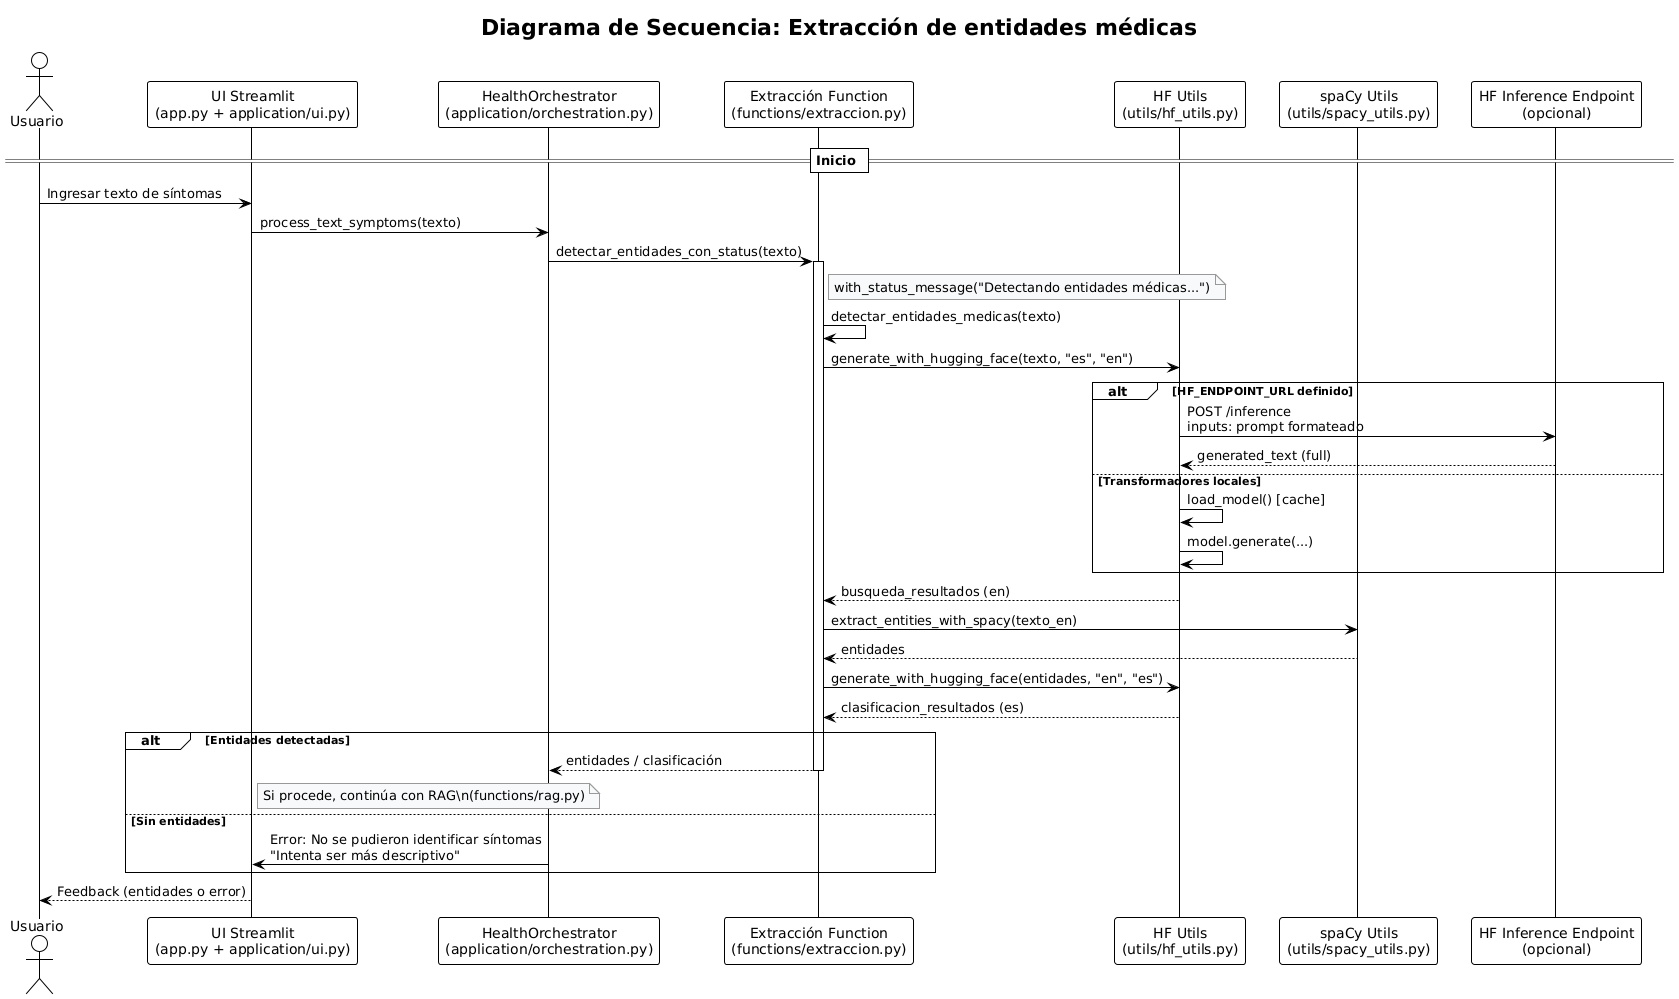

The diagram above was rendered by PlantUML. Its source (embedded in the PNG):
@startuml
!theme plain

skinparam BackgroundColor white
skinparam ArrowColor black
skinparam DefaultFontName Verdana
skinparam NoteBackgroundColor #f8f9fa
skinparam NoteBorderColor #999999
skinparam Shadowing false
skinparam SequenceLifeLineBorderColor black
skinparam ParticipantPadding 12
skinparam LifelineStrategy nosolid
skinparam UseBetaStyle true

title Diagrama de Secuencia: Extracción de entidades médicas

actor Usuario as user
participant "UI Streamlit\n(app.py + application/ui.py)" as ui
participant "HealthOrchestrator\n(application/orchestration.py)" as orch
participant "Extracción Function\n(functions/extraccion.py)" as extr
participant "HF Utils\n(utils/hf_utils.py)" as hf
participant "spaCy Utils\n(utils/spacy_utils.py)" as spacy
participant "HF Inference Endpoint\n(opcional)" as hfe

== Inicio ==
user -> ui : Ingresar texto de síntomas
ui -> orch : process_text_symptoms(texto)
orch -> extr : detectar_entidades_con_status(texto)
activate extr
note right of extr
  with_status_message("Detectando entidades médicas...")
end note

extr -> extr : detectar_entidades_medicas(texto)
extr -> hf : generate_with_hugging_face(texto, "es", "en")
alt HF_ENDPOINT_URL definido
  hf -> hfe : POST /inference\ninputs: prompt formateado
  hfe --> hf : generated_text (full)
else Transformadores locales
  hf -> hf : load_model() [cache]
  hf -> hf : model.generate(...)
end
hf --> extr : busqueda_resultados (en)

extr -> spacy : extract_entities_with_spacy(texto_en)
spacy --> extr : entidades

extr -> hf : generate_with_hugging_face(entidades, "en", "es")
hf --> extr : clasificacion_resultados (es)

alt Entidades detectadas
  extr --> orch : entidades / clasificación
  note right of ui
    Si procede, continúa con RAG\n(functions/rag.py)
  end note
  deactivate extr
else Sin entidades
  orch -> ui : Error: No se pudieron identificar síntomas\n"Intenta ser más descriptivo"
end

ui --> user : Feedback (entidades o error)
@enduml